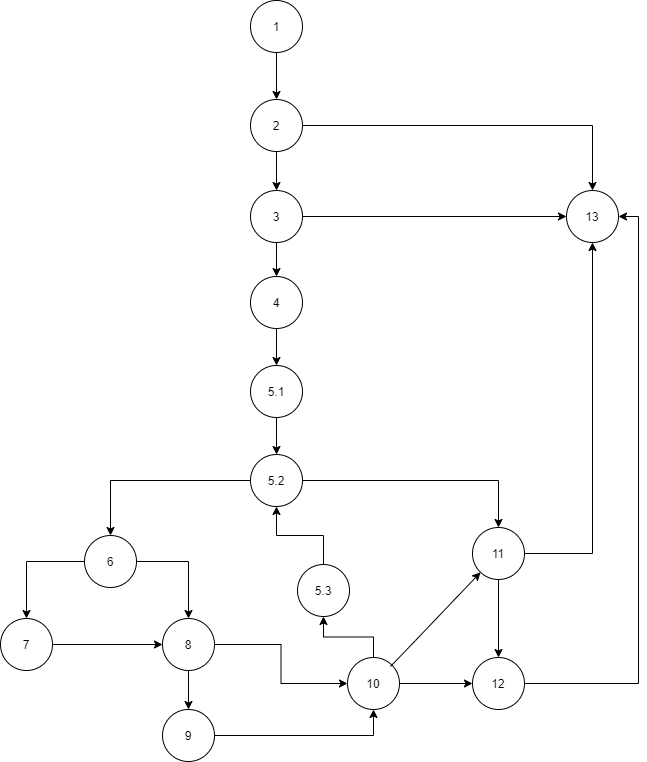

The diagram above was exported from draw.io. Its source (the exported page's mxGraphModel, read from the mxfile embedded in the PNG):
<mxGraphModel dx="1038" dy="580" grid="0" gridSize="10" guides="1" tooltips="1" connect="1" arrows="1" fold="1" page="1" pageScale="1" pageWidth="850" pageHeight="1100" math="0" shadow="0">
  <root>
    <mxCell id="0" />
    <mxCell id="1" parent="0" />
    <mxCell id="5nw0jimutyHgUUAYO6Rj-4" style="edgeStyle=orthogonalEdgeStyle;rounded=0;orthogonalLoop=1;jettySize=auto;html=1;entryX=0.5;entryY=0;entryDx=0;entryDy=0;" parent="1" source="5nw0jimutyHgUUAYO6Rj-1" target="5nw0jimutyHgUUAYO6Rj-2" edge="1">
      <mxGeometry relative="1" as="geometry" />
    </mxCell>
    <mxCell id="5nw0jimutyHgUUAYO6Rj-1" value="1" style="ellipse;whiteSpace=wrap;html=1;aspect=fixed;" parent="1" vertex="1">
      <mxGeometry x="359" y="87" width="52" height="52" as="geometry" />
    </mxCell>
    <mxCell id="5nw0jimutyHgUUAYO6Rj-5" style="edgeStyle=orthogonalEdgeStyle;rounded=0;orthogonalLoop=1;jettySize=auto;html=1;entryX=0.5;entryY=0;entryDx=0;entryDy=0;" parent="1" source="5nw0jimutyHgUUAYO6Rj-2" target="5nw0jimutyHgUUAYO6Rj-3" edge="1">
      <mxGeometry relative="1" as="geometry" />
    </mxCell>
    <mxCell id="5nw0jimutyHgUUAYO6Rj-9" style="edgeStyle=orthogonalEdgeStyle;rounded=0;orthogonalLoop=1;jettySize=auto;html=1;" parent="1" source="5nw0jimutyHgUUAYO6Rj-2" target="5nw0jimutyHgUUAYO6Rj-8" edge="1">
      <mxGeometry relative="1" as="geometry" />
    </mxCell>
    <mxCell id="5nw0jimutyHgUUAYO6Rj-2" value="2" style="ellipse;whiteSpace=wrap;html=1;aspect=fixed;" parent="1" vertex="1">
      <mxGeometry x="359" y="186" width="52" height="52" as="geometry" />
    </mxCell>
    <mxCell id="5nw0jimutyHgUUAYO6Rj-7" style="edgeStyle=orthogonalEdgeStyle;rounded=0;orthogonalLoop=1;jettySize=auto;html=1;entryX=0.5;entryY=0;entryDx=0;entryDy=0;" parent="1" source="5nw0jimutyHgUUAYO6Rj-3" target="5nw0jimutyHgUUAYO6Rj-6" edge="1">
      <mxGeometry relative="1" as="geometry" />
    </mxCell>
    <mxCell id="5nw0jimutyHgUUAYO6Rj-10" style="edgeStyle=orthogonalEdgeStyle;rounded=0;orthogonalLoop=1;jettySize=auto;html=1;" parent="1" source="5nw0jimutyHgUUAYO6Rj-3" target="5nw0jimutyHgUUAYO6Rj-8" edge="1">
      <mxGeometry relative="1" as="geometry" />
    </mxCell>
    <mxCell id="5nw0jimutyHgUUAYO6Rj-3" value="3" style="ellipse;whiteSpace=wrap;html=1;aspect=fixed;" parent="1" vertex="1">
      <mxGeometry x="359" y="277" width="52" height="52" as="geometry" />
    </mxCell>
    <mxCell id="5nw0jimutyHgUUAYO6Rj-14" style="edgeStyle=orthogonalEdgeStyle;rounded=0;orthogonalLoop=1;jettySize=auto;html=1;entryX=0.5;entryY=0;entryDx=0;entryDy=0;" parent="1" source="5nw0jimutyHgUUAYO6Rj-6" target="5nw0jimutyHgUUAYO6Rj-11" edge="1">
      <mxGeometry relative="1" as="geometry" />
    </mxCell>
    <mxCell id="5nw0jimutyHgUUAYO6Rj-6" value="4" style="ellipse;whiteSpace=wrap;html=1;aspect=fixed;" parent="1" vertex="1">
      <mxGeometry x="359" y="363" width="52" height="52" as="geometry" />
    </mxCell>
    <mxCell id="5nw0jimutyHgUUAYO6Rj-8" value="13" style="ellipse;whiteSpace=wrap;html=1;aspect=fixed;" parent="1" vertex="1">
      <mxGeometry x="675" y="277" width="52" height="52" as="geometry" />
    </mxCell>
    <mxCell id="5nw0jimutyHgUUAYO6Rj-15" style="edgeStyle=orthogonalEdgeStyle;rounded=0;orthogonalLoop=1;jettySize=auto;html=1;entryX=0.5;entryY=0;entryDx=0;entryDy=0;" parent="1" source="5nw0jimutyHgUUAYO6Rj-11" target="5nw0jimutyHgUUAYO6Rj-13" edge="1">
      <mxGeometry relative="1" as="geometry" />
    </mxCell>
    <mxCell id="5nw0jimutyHgUUAYO6Rj-11" value="5.1" style="ellipse;whiteSpace=wrap;html=1;aspect=fixed;" parent="1" vertex="1">
      <mxGeometry x="359" y="452" width="52" height="52" as="geometry" />
    </mxCell>
    <mxCell id="5nw0jimutyHgUUAYO6Rj-17" style="edgeStyle=orthogonalEdgeStyle;rounded=0;orthogonalLoop=1;jettySize=auto;html=1;entryX=0.5;entryY=0;entryDx=0;entryDy=0;" parent="1" source="5nw0jimutyHgUUAYO6Rj-13" target="5nw0jimutyHgUUAYO6Rj-16" edge="1">
      <mxGeometry relative="1" as="geometry" />
    </mxCell>
    <mxCell id="5nw0jimutyHgUUAYO6Rj-19" style="edgeStyle=orthogonalEdgeStyle;rounded=0;orthogonalLoop=1;jettySize=auto;html=1;" parent="1" source="5nw0jimutyHgUUAYO6Rj-13" target="5nw0jimutyHgUUAYO6Rj-18" edge="1">
      <mxGeometry relative="1" as="geometry" />
    </mxCell>
    <mxCell id="5nw0jimutyHgUUAYO6Rj-13" value="5.2" style="ellipse;whiteSpace=wrap;html=1;aspect=fixed;" parent="1" vertex="1">
      <mxGeometry x="359" y="541" width="52" height="52" as="geometry" />
    </mxCell>
    <mxCell id="5nw0jimutyHgUUAYO6Rj-22" style="edgeStyle=orthogonalEdgeStyle;rounded=0;orthogonalLoop=1;jettySize=auto;html=1;entryX=0.5;entryY=0;entryDx=0;entryDy=0;" parent="1" source="5nw0jimutyHgUUAYO6Rj-16" target="5nw0jimutyHgUUAYO6Rj-20" edge="1">
      <mxGeometry relative="1" as="geometry" />
    </mxCell>
    <mxCell id="5nw0jimutyHgUUAYO6Rj-23" style="edgeStyle=orthogonalEdgeStyle;rounded=0;orthogonalLoop=1;jettySize=auto;html=1;entryX=0.5;entryY=0;entryDx=0;entryDy=0;" parent="1" source="5nw0jimutyHgUUAYO6Rj-16" target="5nw0jimutyHgUUAYO6Rj-21" edge="1">
      <mxGeometry relative="1" as="geometry" />
    </mxCell>
    <mxCell id="5nw0jimutyHgUUAYO6Rj-16" value="6" style="ellipse;whiteSpace=wrap;html=1;aspect=fixed;" parent="1" vertex="1">
      <mxGeometry x="193" y="622" width="52" height="52" as="geometry" />
    </mxCell>
    <mxCell id="5nw0jimutyHgUUAYO6Rj-38" style="edgeStyle=orthogonalEdgeStyle;rounded=0;orthogonalLoop=1;jettySize=auto;html=1;entryX=0.5;entryY=0;entryDx=0;entryDy=0;" parent="1" source="5nw0jimutyHgUUAYO6Rj-18" target="5nw0jimutyHgUUAYO6Rj-36" edge="1">
      <mxGeometry relative="1" as="geometry" />
    </mxCell>
    <mxCell id="YkC-MGKU-w8rXHN1PC75-9" style="edgeStyle=orthogonalEdgeStyle;rounded=0;orthogonalLoop=1;jettySize=auto;html=1;entryX=0.5;entryY=1;entryDx=0;entryDy=0;" edge="1" parent="1" source="5nw0jimutyHgUUAYO6Rj-18" target="5nw0jimutyHgUUAYO6Rj-8">
      <mxGeometry relative="1" as="geometry" />
    </mxCell>
    <mxCell id="5nw0jimutyHgUUAYO6Rj-18" value="11" style="ellipse;whiteSpace=wrap;html=1;aspect=fixed;" parent="1" vertex="1">
      <mxGeometry x="581" y="614" width="52" height="52" as="geometry" />
    </mxCell>
    <mxCell id="5nw0jimutyHgUUAYO6Rj-24" style="edgeStyle=orthogonalEdgeStyle;rounded=0;orthogonalLoop=1;jettySize=auto;html=1;entryX=0;entryY=0.5;entryDx=0;entryDy=0;" parent="1" source="5nw0jimutyHgUUAYO6Rj-20" target="5nw0jimutyHgUUAYO6Rj-21" edge="1">
      <mxGeometry relative="1" as="geometry" />
    </mxCell>
    <mxCell id="5nw0jimutyHgUUAYO6Rj-20" value="7" style="ellipse;whiteSpace=wrap;html=1;aspect=fixed;" parent="1" vertex="1">
      <mxGeometry x="109" y="705" width="52" height="52" as="geometry" />
    </mxCell>
    <mxCell id="5nw0jimutyHgUUAYO6Rj-26" style="edgeStyle=orthogonalEdgeStyle;rounded=0;orthogonalLoop=1;jettySize=auto;html=1;entryX=0.5;entryY=0;entryDx=0;entryDy=0;" parent="1" source="5nw0jimutyHgUUAYO6Rj-21" target="5nw0jimutyHgUUAYO6Rj-25" edge="1">
      <mxGeometry relative="1" as="geometry" />
    </mxCell>
    <mxCell id="5nw0jimutyHgUUAYO6Rj-29" style="edgeStyle=orthogonalEdgeStyle;rounded=0;orthogonalLoop=1;jettySize=auto;html=1;" parent="1" source="5nw0jimutyHgUUAYO6Rj-21" target="5nw0jimutyHgUUAYO6Rj-27" edge="1">
      <mxGeometry relative="1" as="geometry" />
    </mxCell>
    <mxCell id="5nw0jimutyHgUUAYO6Rj-21" value="8" style="ellipse;whiteSpace=wrap;html=1;aspect=fixed;" parent="1" vertex="1">
      <mxGeometry x="271" y="705" width="52" height="52" as="geometry" />
    </mxCell>
    <mxCell id="5nw0jimutyHgUUAYO6Rj-30" style="edgeStyle=orthogonalEdgeStyle;rounded=0;orthogonalLoop=1;jettySize=auto;html=1;entryX=0.5;entryY=1;entryDx=0;entryDy=0;" parent="1" source="5nw0jimutyHgUUAYO6Rj-25" target="5nw0jimutyHgUUAYO6Rj-27" edge="1">
      <mxGeometry relative="1" as="geometry" />
    </mxCell>
    <mxCell id="5nw0jimutyHgUUAYO6Rj-25" value="9" style="ellipse;whiteSpace=wrap;html=1;aspect=fixed;" parent="1" vertex="1">
      <mxGeometry x="271" y="796" width="52" height="52" as="geometry" />
    </mxCell>
    <mxCell id="5nw0jimutyHgUUAYO6Rj-33" style="edgeStyle=orthogonalEdgeStyle;rounded=0;orthogonalLoop=1;jettySize=auto;html=1;entryX=0.5;entryY=1;entryDx=0;entryDy=0;" parent="1" source="5nw0jimutyHgUUAYO6Rj-27" target="5nw0jimutyHgUUAYO6Rj-31" edge="1">
      <mxGeometry relative="1" as="geometry" />
    </mxCell>
    <mxCell id="5nw0jimutyHgUUAYO6Rj-37" style="edgeStyle=orthogonalEdgeStyle;rounded=0;orthogonalLoop=1;jettySize=auto;html=1;entryX=0;entryY=0.5;entryDx=0;entryDy=0;" parent="1" source="5nw0jimutyHgUUAYO6Rj-27" target="5nw0jimutyHgUUAYO6Rj-36" edge="1">
      <mxGeometry relative="1" as="geometry" />
    </mxCell>
    <mxCell id="5nw0jimutyHgUUAYO6Rj-27" value="10" style="ellipse;whiteSpace=wrap;html=1;aspect=fixed;" parent="1" vertex="1">
      <mxGeometry x="456" y="744" width="52" height="52" as="geometry" />
    </mxCell>
    <mxCell id="5nw0jimutyHgUUAYO6Rj-35" style="edgeStyle=orthogonalEdgeStyle;rounded=0;orthogonalLoop=1;jettySize=auto;html=1;entryX=0.5;entryY=1;entryDx=0;entryDy=0;" parent="1" source="5nw0jimutyHgUUAYO6Rj-31" target="5nw0jimutyHgUUAYO6Rj-13" edge="1">
      <mxGeometry relative="1" as="geometry" />
    </mxCell>
    <mxCell id="5nw0jimutyHgUUAYO6Rj-31" value="5.3" style="ellipse;whiteSpace=wrap;html=1;aspect=fixed;" parent="1" vertex="1">
      <mxGeometry x="406" y="651" width="52" height="52" as="geometry" />
    </mxCell>
    <mxCell id="YkC-MGKU-w8rXHN1PC75-8" style="edgeStyle=orthogonalEdgeStyle;rounded=0;orthogonalLoop=1;jettySize=auto;html=1;exitX=1;exitY=0.5;exitDx=0;exitDy=0;entryX=1;entryY=0.5;entryDx=0;entryDy=0;" edge="1" parent="1" source="5nw0jimutyHgUUAYO6Rj-36" target="5nw0jimutyHgUUAYO6Rj-8">
      <mxGeometry relative="1" as="geometry">
        <mxPoint x="703.6000366210938" y="332.6000213623047" as="targetPoint" />
      </mxGeometry>
    </mxCell>
    <mxCell id="5nw0jimutyHgUUAYO6Rj-36" value="12" style="ellipse;whiteSpace=wrap;html=1;aspect=fixed;" parent="1" vertex="1">
      <mxGeometry x="581" y="744" width="52" height="52" as="geometry" />
    </mxCell>
    <mxCell id="YkC-MGKU-w8rXHN1PC75-7" value="" style="endArrow=classic;html=1;" edge="1" parent="1" target="5nw0jimutyHgUUAYO6Rj-18">
      <mxGeometry width="50" height="50" relative="1" as="geometry">
        <mxPoint x="499" y="753" as="sourcePoint" />
        <mxPoint x="549" y="703" as="targetPoint" />
        <Array as="points">
          <mxPoint x="524" y="727" />
        </Array>
      </mxGeometry>
    </mxCell>
  </root>
</mxGraphModel>